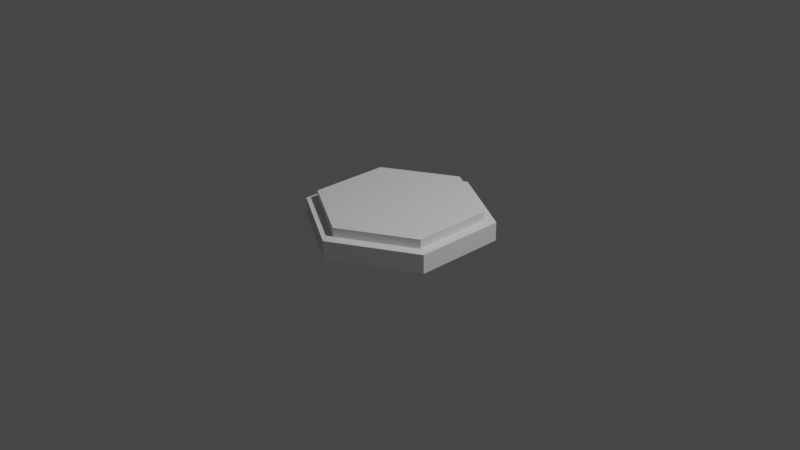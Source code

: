# Source: HexTile.blend  (saved by Blender 3.0.42; exported with 4.5.12 LTS)
import bpy
from mathutils import Matrix  # noqa: F401  (used for matrix-valued properties, if any)

bpy.ops.wm.read_factory_settings(use_empty=True)
scene = bpy.context.scene
scene.name = 'Scene'

# ---- collections
col_collection = bpy.data.collections.new('Collection'); scene.collection.children.link(col_collection)

# ---- world
world_world = bpy.data.worlds.new('World'); scene.world = world_world
world_world.use_nodes = True; world_world.node_tree.nodes.clear()
_N = world_world.node_tree.nodes; _L = world_world.node_tree.links
n0 = _N.new('ShaderNodeOutputWorld'); n0.name = 'World Output'; n0.location = (300, 300)
n1 = _N.new('ShaderNodeBackground'); n1.name = 'Background'; n1.location = (10, 300)
n1.inputs[0].default_value = (0.05088, 0.05088, 0.05088, 1.0)
_L.new(n1.outputs[0], n0.inputs[0])
n0.is_active_output = True
world_world.color = (0.05088, 0.05088, 0.05088)
world_world.use_sun_shadow = False
world_world.sun_shadow_jitter_overblur = 0.0

# ---- cameras
cam_camera = bpy.data.cameras.new('Camera')
cam_camera.clip_end = 100.0
cam_camera.ortho_scale = 7.314

# ---- lights
light_light = bpy.data.lights.new('Light', 'POINT')
light_light.transmission_factor = 0.0
light_light.energy = 1000.0
light_light.shadow_soft_size = 0.1
light_light.shadow_maximum_resolution = 0.006
light_light.use_absolute_resolution = True

# ---- meshes
me_cylinder_003 = bpy.data.meshes.new('Cylinder.003')
me_cylinder_003.from_pydata([(0.0, 0.0, -0.1), (0.0, 1.0, -0.1), (0.0, 1.0, 0.1), (0.866, 0.5, -0.1), (0.866, 0.5, 0.1), (0.866, -0.5, -0.1), (0.866, -0.5, 0.1), (-8.742e-08, -1.0, -0.1), (-8.742e-08, -1.0, 0.1), (-0.866, -0.5, -0.1), (-0.866, -0.5, 0.1), (-0.866, 0.5, -0.1), (-0.866, 0.5, 0.1), (0.7578, 0.4375, 0.1), (4.3e-09, 0.8751, 0.1), (0.7578, -0.4375, 0.1), (-7.667e-08, -0.8751, 0.1), (-0.7578, -0.4375, 0.1), (-0.7578, 0.4375, 0.1), (4.3e-09, 0.8751, 0.199), (0.0, 0.0, 0.199), (0.7578, 0.4375, 0.199), (0.7578, -0.4375, 0.199), (-7.667e-08, -0.8751, 0.199), (-0.7578, -0.4375, 0.199), (-0.7578, 0.4375, 0.199)], [], [(0, 1, 3), (16, 15, 22, 23), (1, 2, 4, 3), (0, 3, 5), (18, 17, 24, 25), (3, 4, 6, 5), (0, 5, 7), (15, 13, 21, 22), (5, 6, 8, 7), (0, 7, 9), (17, 16, 23, 24), (7, 8, 10, 9), (0, 9, 11), (14, 18, 25, 19), (9, 10, 12, 11), (0, 11, 1), (13, 14, 19, 21), (11, 12, 2, 1), (14, 13, 4, 2), (13, 15, 6, 4), (15, 16, 8, 6), (16, 17, 10, 8), (17, 18, 12, 10), (18, 14, 2, 12), (20, 21, 19), (20, 22, 21), (20, 23, 22), (20, 24, 23), (20, 25, 24), (20, 19, 25)])
_uv = me_cylinder_003.uv_layers.new(name='UVMap')
_uv.uv.foreach_set('vector', [0.75, 0.25, 0.75, 0.49, 0.9578, 0.37, 0.25, 0.03999, 0.4319, 0.145, 0.4319, 0.145, 0.25, 0.03999, 1.0, 0.5, 1.0, 1.0, 0.8333, 1.0, 0.8333, 0.5, 0.75, 0.25, 0.9578, 0.37, 0.9578, 0.13, 0.06812, 0.355, 0.06812, 0.145, 0.06812, 0.145, 0.06812, 0.355, 0.8333, 0.5, 0.8333, 1.0, 0.6667, 1.0, 0.6667, 0.5, 0.75, 0.25, 0.9578, 0.13, 0.75, 0.01, 0.4319, 0.145, 0.4319, 0.355, 0.4319, 0.355, 0.4319, 0.145, 0.6667, 0.5, 0.6667, 1.0, 0.5, 1.0, 0.5, 0.5, 0.75, 0.25, 0.75, 0.01, 0.5422, 0.13, 0.06812, 0.145, 0.25, 0.03999, 0.25, 0.03999, 0.06812, 0.145, 0.5, 0.5, 0.5, 1.0, 0.3333, 1.0, 0.3333, 0.5, 0.75, 0.25, 0.5422, 0.13, 0.5422, 0.37, 0.25, 0.46, 0.06812, 0.355, 0.06812, 0.355, 0.25, 0.46, 0.3333, 0.5, 0.3333, 1.0, 0.1667, 1.0, 0.1667, 0.5, 0.75, 0.25, 0.5422, 0.37, 0.75, 0.49, 0.4319, 0.355, 0.25, 0.46, 0.25, 0.46, 0.4319, 0.355, 0.1667, 0.5, 0.1667, 1.0, -8.941e-08, 1.0, -8.941e-08, 0.5, 0.25, 0.46, 0.4319, 0.355, 0.4578, 0.37, 0.25, 0.49, 0.4319, 0.355, 0.4319, 0.145, 0.4578, 0.13, 0.4578, 0.37, 0.4319, 0.145, 0.25, 0.03999, 0.25, 0.01, 0.4578, 0.13, 0.25, 0.03999, 0.06812, 0.145, 0.04215, 0.13, 0.25, 0.01, 0.06812, 0.145, 0.06812, 0.355, 0.04215, 0.37, 0.04215, 0.13, 0.06812, 0.355, 0.25, 0.46, 0.25, 0.49, 0.04215, 0.37, 0.25, 0.25, 0.4319, 0.355, 0.25, 0.46, 0.25, 0.25, 0.4319, 0.145, 0.4319, 0.355, 0.25, 0.25, 0.25, 0.03999, 0.4319, 0.145, 0.25, 0.25, 0.06812, 0.145, 0.25, 0.03999, 0.25, 0.25, 0.06812, 0.355, 0.06812, 0.145, 0.25, 0.25, 0.25, 0.46, 0.06812, 0.355])
me_cylinder_003.use_remesh_fix_poles = True
me_cylinder_003.use_remesh_preserve_attributes = False
me_cylinder_003.update()

# ---- objects
ob_light = bpy.data.objects.new('Light', light_light)
ob_camera = bpy.data.objects.new('Camera', cam_camera)
ob_cylinder = bpy.data.objects.new('Cylinder', me_cylinder_003)

# ---- transforms, parenting, visibility, modifiers, constraints
ob_light.location = (4.076, 1.005, 5.904)
ob_light.rotation_euler = (0.6503, 0.05522, 1.866)
ob_light.lock_rotations_4d = False
ob_light.empty_display_type = 'ARROWS'
ob_light.color = (0.0, 0.0, 0.0, 0.0)
ob_light.lineart.crease_threshold = 0.0
ob_camera.location = (7.359, -6.926, 4.958)
ob_camera.rotation_euler = (1.109, 0.0, 0.8149)
ob_camera.lock_rotations_4d = False
ob_camera.empty_display_type = 'ARROWS'
ob_camera.color = (0.0, 0.0, 0.0, 0.0)
ob_camera.display_type = 'WIRE'
ob_camera.lineart.crease_threshold = 0.0
ob_cylinder.location = (0.0, 0.0, 0.0)

# ---- collection membership
col_collection.objects.link(ob_light)
col_collection.objects.link(ob_camera)
col_collection.objects.link(ob_cylinder)

# ---- scene / render settings (as saved in the file)
scene.camera = ob_camera
scene.frame_start = 1; scene.frame_end = 250; scene.frame_set(1)
scene.render.engine = 'BLENDER_EEVEE_NEXT'
scene.cycles.sampling_pattern = 'TABULATED_SOBOL'
scene.cycles.use_light_tree = False
scene.view_settings.view_transform = 'Filmic'
bpy.context.view_layer.update()
